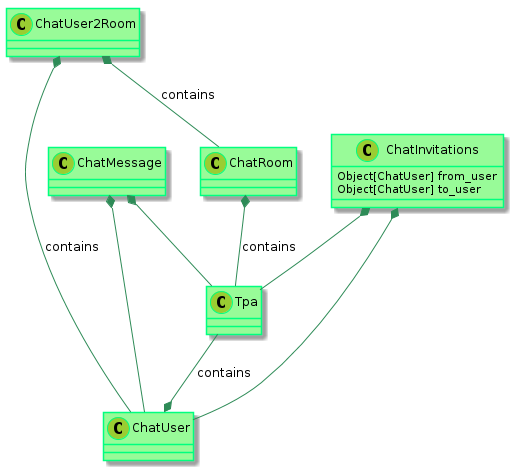

The diagram above was rendered by PlantUML. Its source (embedded in the PNG):
@startuml

    skinparam class {
            BackgroundColor PaleGreen
            ArrowColor SeaGreen
            BorderColor SpringGreen
    }
    skinparam stereotypeCBackgroundColor YellowGreen

    Tpa --* ChatUser : contains
    ChatRoom *-- Tpa : contains
    ChatUser2Room *-- ChatUser : contains
    ChatUser2Room *-- ChatRoom : contains
    ChatMessage *-- ChatUser
    ChatMessage *-- Tpa
    ChatInvitations *-- Tpa
    ChatInvitations *-- ChatUser


    class ChatInvitations {
      Object[ChatUser] from_user
      Object[ChatUser] to_user
    }



@enduml